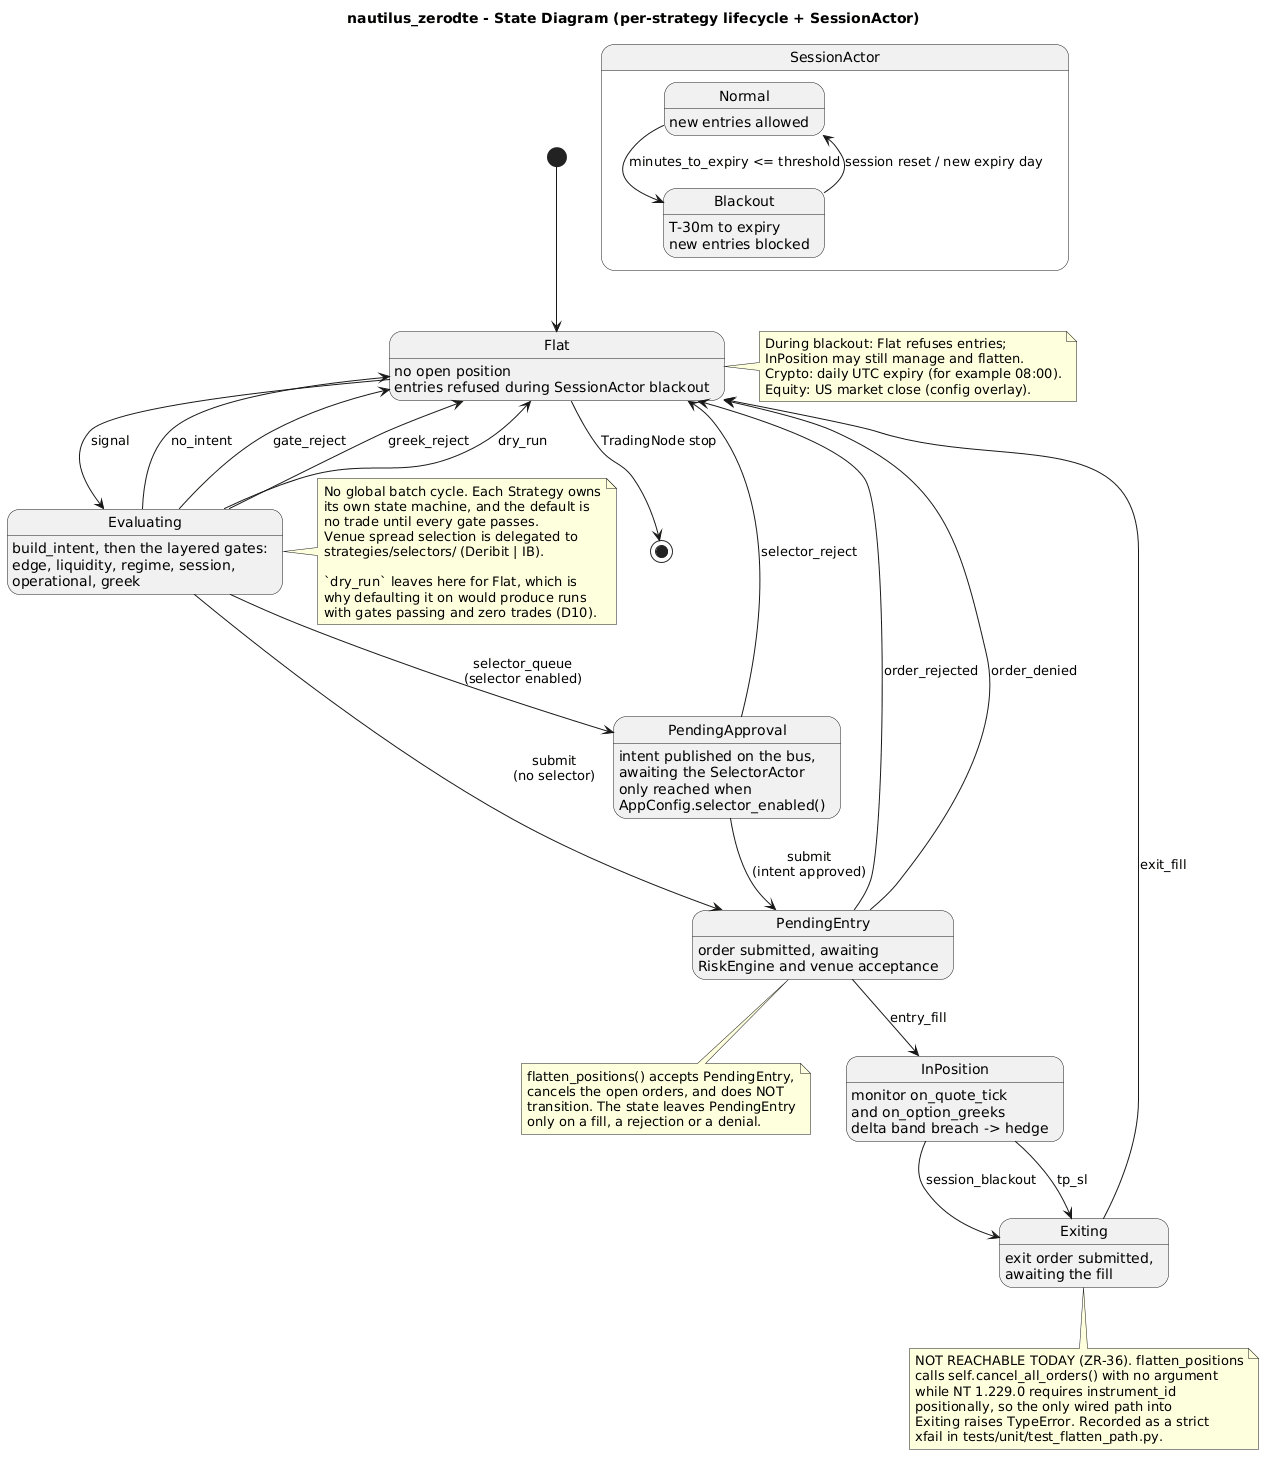

The diagram above was rendered by PlantUML. Its source (embedded in the PNG):
@startuml state-diagram
title nautilus_zerodte - State Diagram (per-strategy lifecycle + SessionActor)

' Transition labels are the `reason` recorded by BaseZeroDteStrategy._transition and are
' therefore public API (hard rule 8). Renaming one is a breaking change, so this diagram
' names them verbatim rather than describing them.

[*] --> Flat

state Flat {
  Flat : no open position
  Flat : entries refused during SessionActor blackout
}

Flat --> Evaluating : signal

state Evaluating {
  Evaluating : build_intent, then the layered gates:\nedge, liquidity, regime, session,\noperational, greek
}

Evaluating --> Flat : no_intent
Evaluating --> Flat : gate_reject
Evaluating --> Flat : greek_reject
Evaluating --> Flat : dry_run
Evaluating --> PendingApproval : selector_queue\n(selector enabled)
Evaluating --> PendingEntry : submit\n(no selector)

state PendingApproval {
  PendingApproval : intent published on the bus,\nawaiting the SelectorActor
  PendingApproval : only reached when\nAppConfig.selector_enabled()
}

PendingApproval --> PendingEntry : submit\n(intent approved)
PendingApproval --> Flat : selector_reject

state PendingEntry {
  PendingEntry : order submitted, awaiting\nRiskEngine and venue acceptance
}

PendingEntry --> InPosition : entry_fill
PendingEntry --> Flat : order_rejected
PendingEntry --> Flat : order_denied

state InPosition {
  InPosition : monitor on_quote_tick\nand on_option_greeks
  InPosition : delta band breach -> hedge
}

InPosition --> Exiting : tp_sl
InPosition --> Exiting : session_blackout

state Exiting {
  Exiting : exit order submitted,\nawaiting the fill
}

Exiting --> Flat : exit_fill

Flat --> [*] : TradingNode stop

' SessionActor interaction (cross-cutting)
state "SessionActor" as SA {
  state "Normal" as SAN
  state "Blackout" as SAB
  SAN : new entries allowed
  SAB : T-30m to expiry\nnew entries blocked
  SAN --> SAB : minutes_to_expiry <= threshold
  SAB --> SAN : session reset / new expiry day
}

note right of Flat
  During blackout: Flat refuses entries;
  InPosition may still manage and flatten.
  Crypto: daily UTC expiry (for example 08:00).
  Equity: US market close (config overlay).
end note

note right of Evaluating
  No global batch cycle. Each Strategy owns
  its own state machine, and the default is
  no trade until every gate passes.
  Venue spread selection is delegated to
  strategies/selectors/ (Deribit | IB).

  `dry_run` leaves here for Flat, which is
  why defaulting it on would produce runs
  with gates passing and zero trades (D10).
end note

note bottom of PendingEntry
  flatten_positions() accepts PendingEntry,
  cancels the open orders, and does NOT
  transition. The state leaves PendingEntry
  only on a fill, a rejection or a denial.
end note

note bottom of Exiting
  NOT REACHABLE TODAY (ZR-36). flatten_positions
  calls self.cancel_all_orders() with no argument
  while NT 1.229.0 requires instrument_id
  positionally, so the only wired path into
  Exiting raises TypeError. Recorded as a strict
  xfail in tests/unit/test_flatten_path.py.
end note
@enduml